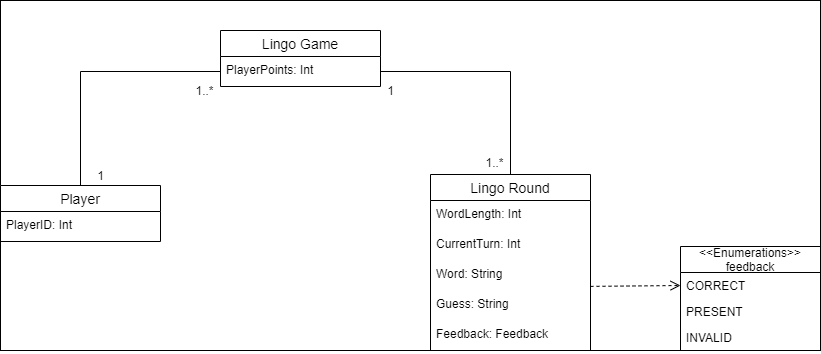

The diagram above was exported from draw.io. Its source (the exported page's mxGraphModel, read from the mxfile embedded in the PNG):
<mxGraphModel dx="1449" dy="598" grid="1" gridSize="10" guides="1" tooltips="1" connect="1" arrows="1" fold="1" page="1" pageScale="1" pageWidth="827" pageHeight="1169" math="0" shadow="0">
  <root>
    <mxCell id="0" />
    <mxCell id="1" parent="0" />
    <mxCell id="zPIYIgzIX_FzZtlwQ5Zq-32" value="" style="rounded=0;whiteSpace=wrap;html=1;" vertex="1" parent="1">
      <mxGeometry x="210" y="160" width="820" height="350" as="geometry" />
    </mxCell>
    <mxCell id="zPIYIgzIX_FzZtlwQ5Zq-1" value="Player" style="swimlane;fontStyle=0;childLayout=stackLayout;horizontal=1;startSize=26;horizontalStack=0;resizeParent=1;resizeParentMax=0;resizeLast=0;collapsible=1;marginBottom=0;align=center;fontSize=14;" vertex="1" parent="1">
      <mxGeometry x="210" y="345" width="160" height="56" as="geometry" />
    </mxCell>
    <mxCell id="zPIYIgzIX_FzZtlwQ5Zq-3" value="PlayerID: Int" style="text;strokeColor=none;fillColor=none;spacingLeft=4;spacingRight=4;overflow=hidden;rotatable=0;points=[[0,0.5],[1,0.5]];portConstraint=eastwest;fontSize=12;" vertex="1" parent="zPIYIgzIX_FzZtlwQ5Zq-1">
      <mxGeometry y="26" width="160" height="30" as="geometry" />
    </mxCell>
    <mxCell id="zPIYIgzIX_FzZtlwQ5Zq-4" value="Lingo Game" style="swimlane;fontStyle=0;childLayout=stackLayout;horizontal=1;startSize=26;horizontalStack=0;resizeParent=1;resizeParentMax=0;resizeLast=0;collapsible=1;marginBottom=0;align=center;fontSize=14;" vertex="1" parent="1">
      <mxGeometry x="430" y="190" width="160" height="56" as="geometry" />
    </mxCell>
    <mxCell id="zPIYIgzIX_FzZtlwQ5Zq-18" value="PlayerPoints: Int" style="text;strokeColor=none;fillColor=none;spacingLeft=4;spacingRight=4;overflow=hidden;rotatable=0;points=[[0,0.5],[1,0.5]];portConstraint=eastwest;fontSize=12;" vertex="1" parent="zPIYIgzIX_FzZtlwQ5Zq-4">
      <mxGeometry y="26" width="160" height="30" as="geometry" />
    </mxCell>
    <mxCell id="zPIYIgzIX_FzZtlwQ5Zq-6" value="Lingo Round" style="swimlane;fontStyle=0;childLayout=stackLayout;horizontal=1;startSize=26;horizontalStack=0;resizeParent=1;resizeParentMax=0;resizeLast=0;collapsible=1;marginBottom=0;align=center;fontSize=14;" vertex="1" parent="1">
      <mxGeometry x="640" y="334" width="160" height="176" as="geometry" />
    </mxCell>
    <mxCell id="zPIYIgzIX_FzZtlwQ5Zq-9" value="WordLength: Int" style="text;strokeColor=none;fillColor=none;spacingLeft=4;spacingRight=4;overflow=hidden;rotatable=0;points=[[0,0.5],[1,0.5]];portConstraint=eastwest;fontSize=12;" vertex="1" parent="zPIYIgzIX_FzZtlwQ5Zq-6">
      <mxGeometry y="26" width="160" height="30" as="geometry" />
    </mxCell>
    <mxCell id="zPIYIgzIX_FzZtlwQ5Zq-31" value="CurrentTurn: Int" style="text;strokeColor=none;fillColor=none;spacingLeft=4;spacingRight=4;overflow=hidden;rotatable=0;points=[[0,0.5],[1,0.5]];portConstraint=eastwest;fontSize=12;" vertex="1" parent="zPIYIgzIX_FzZtlwQ5Zq-6">
      <mxGeometry y="56" width="160" height="30" as="geometry" />
    </mxCell>
    <mxCell id="zPIYIgzIX_FzZtlwQ5Zq-7" value="Word: String" style="text;strokeColor=none;fillColor=none;spacingLeft=4;spacingRight=4;overflow=hidden;rotatable=0;points=[[0,0.5],[1,0.5]];portConstraint=eastwest;fontSize=12;" vertex="1" parent="zPIYIgzIX_FzZtlwQ5Zq-6">
      <mxGeometry y="86" width="160" height="30" as="geometry" />
    </mxCell>
    <mxCell id="zPIYIgzIX_FzZtlwQ5Zq-8" value="Guess: String" style="text;strokeColor=none;fillColor=none;spacingLeft=4;spacingRight=4;overflow=hidden;rotatable=0;points=[[0,0.5],[1,0.5]];portConstraint=eastwest;fontSize=12;" vertex="1" parent="zPIYIgzIX_FzZtlwQ5Zq-6">
      <mxGeometry y="116" width="160" height="30" as="geometry" />
    </mxCell>
    <mxCell id="zPIYIgzIX_FzZtlwQ5Zq-10" value="Feedback: Feedback" style="text;strokeColor=none;fillColor=none;spacingLeft=4;spacingRight=4;overflow=hidden;rotatable=0;points=[[0,0.5],[1,0.5]];portConstraint=eastwest;fontSize=12;" vertex="1" parent="zPIYIgzIX_FzZtlwQ5Zq-6">
      <mxGeometry y="146" width="160" height="30" as="geometry" />
    </mxCell>
    <mxCell id="zPIYIgzIX_FzZtlwQ5Zq-12" value="" style="endArrow=none;html=1;rounded=0;entryX=0;entryY=0.5;entryDx=0;entryDy=0;exitX=0.5;exitY=0;exitDx=0;exitDy=0;" edge="1" parent="1" source="zPIYIgzIX_FzZtlwQ5Zq-1">
      <mxGeometry relative="1" as="geometry">
        <mxPoint x="430" y="610" as="sourcePoint" />
        <mxPoint x="430" y="231" as="targetPoint" />
        <Array as="points">
          <mxPoint x="290" y="231" />
        </Array>
      </mxGeometry>
    </mxCell>
    <mxCell id="zPIYIgzIX_FzZtlwQ5Zq-13" value="" style="endArrow=none;html=1;rounded=0;exitX=1;exitY=0.5;exitDx=0;exitDy=0;entryX=0.5;entryY=0;entryDx=0;entryDy=0;" edge="1" parent="1" target="zPIYIgzIX_FzZtlwQ5Zq-6">
      <mxGeometry relative="1" as="geometry">
        <mxPoint x="590" y="231" as="sourcePoint" />
        <mxPoint x="710" y="360" as="targetPoint" />
        <Array as="points">
          <mxPoint x="720" y="231" />
        </Array>
      </mxGeometry>
    </mxCell>
    <mxCell id="zPIYIgzIX_FzZtlwQ5Zq-14" value="1" style="text;html=1;align=center;verticalAlign=middle;resizable=0;points=[];autosize=1;strokeColor=none;" vertex="1" parent="1">
      <mxGeometry x="300" y="325" width="20" height="20" as="geometry" />
    </mxCell>
    <mxCell id="zPIYIgzIX_FzZtlwQ5Zq-15" value="1..*" style="text;html=1;align=center;verticalAlign=middle;resizable=0;points=[];autosize=1;strokeColor=none;" vertex="1" parent="1">
      <mxGeometry x="399" y="240" width="30" height="20" as="geometry" />
    </mxCell>
    <mxCell id="zPIYIgzIX_FzZtlwQ5Zq-16" value="1" style="text;html=1;align=center;verticalAlign=middle;resizable=0;points=[];autosize=1;strokeColor=none;" vertex="1" parent="1">
      <mxGeometry x="590" y="240" width="20" height="20" as="geometry" />
    </mxCell>
    <mxCell id="zPIYIgzIX_FzZtlwQ5Zq-17" value="1..*" style="text;html=1;align=center;verticalAlign=middle;resizable=0;points=[];autosize=1;strokeColor=none;" vertex="1" parent="1">
      <mxGeometry x="689" y="312" width="30" height="20" as="geometry" />
    </mxCell>
    <mxCell id="zPIYIgzIX_FzZtlwQ5Zq-19" value="&lt;&lt;Enumerations&gt;&gt;&#10;feedback" style="swimlane;fontStyle=0;childLayout=stackLayout;horizontal=1;startSize=26;fillColor=none;horizontalStack=0;resizeParent=1;resizeParentMax=0;resizeLast=0;collapsible=1;marginBottom=0;" vertex="1" parent="1">
      <mxGeometry x="890" y="406" width="140" height="104" as="geometry" />
    </mxCell>
    <mxCell id="zPIYIgzIX_FzZtlwQ5Zq-20" value="CORRECT" style="text;strokeColor=none;fillColor=none;align=left;verticalAlign=top;spacingLeft=4;spacingRight=4;overflow=hidden;rotatable=0;points=[[0,0.5],[1,0.5]];portConstraint=eastwest;" vertex="1" parent="zPIYIgzIX_FzZtlwQ5Zq-19">
      <mxGeometry y="26" width="140" height="26" as="geometry" />
    </mxCell>
    <mxCell id="zPIYIgzIX_FzZtlwQ5Zq-21" value="PRESENT" style="text;strokeColor=none;fillColor=none;align=left;verticalAlign=top;spacingLeft=4;spacingRight=4;overflow=hidden;rotatable=0;points=[[0,0.5],[1,0.5]];portConstraint=eastwest;" vertex="1" parent="zPIYIgzIX_FzZtlwQ5Zq-19">
      <mxGeometry y="52" width="140" height="26" as="geometry" />
    </mxCell>
    <mxCell id="zPIYIgzIX_FzZtlwQ5Zq-22" value="INVALID" style="text;strokeColor=none;fillColor=none;align=left;verticalAlign=top;spacingLeft=4;spacingRight=4;overflow=hidden;rotatable=0;points=[[0,0.5],[1,0.5]];portConstraint=eastwest;" vertex="1" parent="zPIYIgzIX_FzZtlwQ5Zq-19">
      <mxGeometry y="78" width="140" height="26" as="geometry" />
    </mxCell>
    <mxCell id="zPIYIgzIX_FzZtlwQ5Zq-24" value="" style="html=1;verticalAlign=bottom;endArrow=open;dashed=1;endSize=8;exitX=1;exitY=0.863;exitDx=0;exitDy=0;entryX=0;entryY=0.5;entryDx=0;entryDy=0;exitPerimeter=0;" edge="1" parent="1" source="zPIYIgzIX_FzZtlwQ5Zq-7" target="zPIYIgzIX_FzZtlwQ5Zq-20">
      <mxGeometry relative="1" as="geometry">
        <mxPoint x="800" y="411" as="sourcePoint" />
        <mxPoint x="490" y="520" as="targetPoint" />
      </mxGeometry>
    </mxCell>
  </root>
</mxGraphModel>